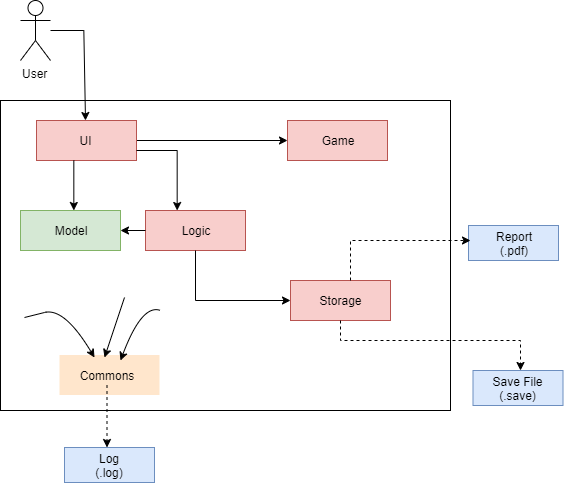

The diagram above was exported from draw.io. Its source (the exported page's mxGraphModel, read from the mxfile embedded in the PNG):
<mxGraphModel dx="1280" dy="705" grid="1" gridSize="10" guides="1" tooltips="1" connect="1" arrows="1" fold="1" page="1" pageScale="1" pageWidth="827" pageHeight="1169" math="0" shadow="0">
  <root>
    <mxCell id="aJd1WTn9U0-aacHqmZ-G-0" />
    <mxCell id="aJd1WTn9U0-aacHqmZ-G-1" parent="aJd1WTn9U0-aacHqmZ-G-0" />
    <mxCell id="6YvqjAikfhLjezu0BSKW-0" value="User" style="shape=umlActor;verticalLabelPosition=bottom;labelBackgroundColor=#ffffff;verticalAlign=top;html=1;" parent="aJd1WTn9U0-aacHqmZ-G-1" vertex="1">
      <mxGeometry x="200" y="120" width="30" height="60" as="geometry" />
    </mxCell>
    <mxCell id="6YvqjAikfhLjezu0BSKW-1" value="" style="verticalLabelPosition=bottom;verticalAlign=top;html=1;shape=mxgraph.basic.rect;fillColor=#ffffff;fillColor2=none;strokeColor=#000000;strokeWidth=1;size=20;indent=5;" parent="aJd1WTn9U0-aacHqmZ-G-1" vertex="1">
      <mxGeometry x="180" y="220" width="450" height="310" as="geometry" />
    </mxCell>
    <mxCell id="6YvqjAikfhLjezu0BSKW-4" value="" style="group;shadow=1;" parent="aJd1WTn9U0-aacHqmZ-G-1" vertex="1" connectable="0">
      <mxGeometry x="215" y="240" width="322" height="40" as="geometry" />
    </mxCell>
    <mxCell id="i6LLjAg5xI0lbyNgksjr-15" value="" style="edgeStyle=orthogonalEdgeStyle;rounded=0;orthogonalLoop=1;jettySize=auto;html=1;" edge="1" parent="6YvqjAikfhLjezu0BSKW-4" source="6YvqjAikfhLjezu0BSKW-2" target="i6LLjAg5xI0lbyNgksjr-14">
      <mxGeometry relative="1" as="geometry" />
    </mxCell>
    <mxCell id="6YvqjAikfhLjezu0BSKW-2" value="" style="verticalLabelPosition=bottom;verticalAlign=top;html=1;shape=mxgraph.basic.rect;fillColor=#f8cecc;fillColor2=none;strokeColor=#b85450;strokeWidth=1;size=20;indent=5;" parent="6YvqjAikfhLjezu0BSKW-4" vertex="1">
      <mxGeometry x="1" width="100" height="40" as="geometry" />
    </mxCell>
    <mxCell id="i6LLjAg5xI0lbyNgksjr-14" value="" style="verticalLabelPosition=bottom;verticalAlign=top;html=1;shape=mxgraph.basic.rect;fillColor=#f8cecc;fillColor2=none;strokeColor=#b85450;strokeWidth=1;size=20;indent=5;" vertex="1" parent="6YvqjAikfhLjezu0BSKW-4">
      <mxGeometry x="252" width="100" height="40" as="geometry" />
    </mxCell>
    <mxCell id="6YvqjAikfhLjezu0BSKW-3" value="UI" style="text;html=1;strokeColor=none;fillColor=none;align=center;verticalAlign=middle;whiteSpace=wrap;rounded=0;" parent="6YvqjAikfhLjezu0BSKW-4" vertex="1">
      <mxGeometry x="30" y="10" width="40" height="20" as="geometry" />
    </mxCell>
    <mxCell id="i6LLjAg5xI0lbyNgksjr-17" value="Game" style="text;html=1;strokeColor=none;fillColor=none;align=center;verticalAlign=middle;whiteSpace=wrap;rounded=0;" vertex="1" parent="6YvqjAikfhLjezu0BSKW-4">
      <mxGeometry x="282" y="10" width="40" height="20" as="geometry" />
    </mxCell>
    <mxCell id="6YvqjAikfhLjezu0BSKW-5" value="" style="group" parent="aJd1WTn9U0-aacHqmZ-G-1" vertex="1" connectable="0">
      <mxGeometry x="325" y="330" width="100" height="40" as="geometry" />
    </mxCell>
    <mxCell id="6YvqjAikfhLjezu0BSKW-6" value="" style="verticalLabelPosition=bottom;verticalAlign=top;html=1;shape=mxgraph.basic.rect;fillColor=#f8cecc;fillColor2=none;strokeColor=#b85450;strokeWidth=1;size=20;indent=5;" parent="6YvqjAikfhLjezu0BSKW-5" vertex="1">
      <mxGeometry width="100" height="40" as="geometry" />
    </mxCell>
    <mxCell id="6YvqjAikfhLjezu0BSKW-7" value="Logic" style="text;html=1;strokeColor=none;fillColor=none;align=center;verticalAlign=middle;whiteSpace=wrap;rounded=0;" parent="6YvqjAikfhLjezu0BSKW-5" vertex="1">
      <mxGeometry x="30" y="10" width="40" height="20" as="geometry" />
    </mxCell>
    <mxCell id="6YvqjAikfhLjezu0BSKW-8" value="" style="group;fillColor=#fff2cc;strokeColor=#d6b656;" parent="aJd1WTn9U0-aacHqmZ-G-1" vertex="1" connectable="0">
      <mxGeometry x="200" y="330" width="100" height="40" as="geometry" />
    </mxCell>
    <mxCell id="6YvqjAikfhLjezu0BSKW-9" value="" style="verticalLabelPosition=bottom;verticalAlign=top;html=1;shape=mxgraph.basic.rect;fillColor=#d5e8d4;fillColor2=none;strokeColor=#82b366;strokeWidth=1;size=20;indent=5;" parent="6YvqjAikfhLjezu0BSKW-8" vertex="1">
      <mxGeometry width="100" height="40" as="geometry" />
    </mxCell>
    <mxCell id="6YvqjAikfhLjezu0BSKW-10" value="Model" style="text;html=1;strokeColor=none;fillColor=none;align=center;verticalAlign=middle;whiteSpace=wrap;rounded=0;" parent="6YvqjAikfhLjezu0BSKW-8" vertex="1">
      <mxGeometry x="30" y="10" width="40" height="20" as="geometry" />
    </mxCell>
    <mxCell id="6YvqjAikfhLjezu0BSKW-14" value="" style="group;fillColor=#fff2cc;strokeColor=#d6b656;" parent="aJd1WTn9U0-aacHqmZ-G-1" vertex="1" connectable="0">
      <mxGeometry x="470" y="400" width="100" height="40" as="geometry" />
    </mxCell>
    <mxCell id="6YvqjAikfhLjezu0BSKW-15" value="" style="verticalLabelPosition=bottom;verticalAlign=top;html=1;shape=mxgraph.basic.rect;fillColor=#f8cecc;fillColor2=none;strokeColor=#b85450;strokeWidth=1;size=20;indent=5;" parent="6YvqjAikfhLjezu0BSKW-14" vertex="1">
      <mxGeometry width="100" height="40" as="geometry" />
    </mxCell>
    <mxCell id="6YvqjAikfhLjezu0BSKW-16" value="Storage" style="text;html=1;strokeColor=none;fillColor=none;align=center;verticalAlign=middle;whiteSpace=wrap;rounded=0;" parent="6YvqjAikfhLjezu0BSKW-14" vertex="1">
      <mxGeometry x="30" y="10" width="40" height="20" as="geometry" />
    </mxCell>
    <mxCell id="6YvqjAikfhLjezu0BSKW-18" style="edgeStyle=orthogonalEdgeStyle;rounded=0;orthogonalLoop=1;jettySize=auto;html=1;" parent="aJd1WTn9U0-aacHqmZ-G-1" source="6YvqjAikfhLjezu0BSKW-6" target="6YvqjAikfhLjezu0BSKW-15" edge="1">
      <mxGeometry relative="1" as="geometry">
        <Array as="points">
          <mxPoint x="375" y="420" />
        </Array>
      </mxGeometry>
    </mxCell>
    <mxCell id="6YvqjAikfhLjezu0BSKW-21" value="" style="group;fillColor=#dae8fc;strokeColor=#6c8ebf;" parent="aJd1WTn9U0-aacHqmZ-G-1" vertex="1" connectable="0">
      <mxGeometry x="652.5" y="490" width="90" height="35" as="geometry" />
    </mxCell>
    <mxCell id="6YvqjAikfhLjezu0BSKW-23" value="Save File (.save)" style="text;html=1;strokeColor=none;fillColor=none;align=center;verticalAlign=middle;whiteSpace=wrap;rounded=0;" parent="6YvqjAikfhLjezu0BSKW-21" vertex="1">
      <mxGeometry x="12.5" y="11" width="65" height="14" as="geometry" />
    </mxCell>
    <mxCell id="6YvqjAikfhLjezu0BSKW-25" style="edgeStyle=orthogonalEdgeStyle;rounded=0;orthogonalLoop=1;jettySize=auto;html=1;entryX=0.494;entryY=0;entryDx=0;entryDy=0;entryPerimeter=0;" parent="aJd1WTn9U0-aacHqmZ-G-1" source="6YvqjAikfhLjezu0BSKW-0" target="6YvqjAikfhLjezu0BSKW-2" edge="1">
      <mxGeometry relative="1" as="geometry">
        <Array as="points">
          <mxPoint x="264" y="150" />
        </Array>
      </mxGeometry>
    </mxCell>
    <mxCell id="6YvqjAikfhLjezu0BSKW-26" value="" style="group;fillColor=#dae8fc;strokeColor=#6c8ebf;" parent="aJd1WTn9U0-aacHqmZ-G-1" vertex="1" connectable="0">
      <mxGeometry x="244" y="567" width="90" height="35" as="geometry" />
    </mxCell>
    <mxCell id="6YvqjAikfhLjezu0BSKW-27" value="Log&lt;br&gt;(.log)" style="text;html=1;strokeColor=none;fillColor=none;align=center;verticalAlign=middle;whiteSpace=wrap;rounded=0;" parent="6YvqjAikfhLjezu0BSKW-26" vertex="1">
      <mxGeometry x="12.5" y="11" width="65" height="14" as="geometry" />
    </mxCell>
    <mxCell id="6YvqjAikfhLjezu0BSKW-28" value="" style="group;fillColor=#dae8fc;strokeColor=#6c8ebf;" parent="aJd1WTn9U0-aacHqmZ-G-1" vertex="1" connectable="0">
      <mxGeometry x="648" y="345" width="90" height="35" as="geometry" />
    </mxCell>
    <mxCell id="6YvqjAikfhLjezu0BSKW-29" value="Report&lt;br&gt;(.pdf)" style="text;html=1;strokeColor=none;fillColor=none;align=center;verticalAlign=middle;whiteSpace=wrap;rounded=0;" parent="6YvqjAikfhLjezu0BSKW-28" vertex="1">
      <mxGeometry x="12.5" y="11" width="65" height="14" as="geometry" />
    </mxCell>
    <mxCell id="6YvqjAikfhLjezu0BSKW-30" style="edgeStyle=orthogonalEdgeStyle;rounded=0;orthogonalLoop=1;jettySize=auto;html=1;dashed=1;" parent="aJd1WTn9U0-aacHqmZ-G-1" source="6YvqjAikfhLjezu0BSKW-15" edge="1">
      <mxGeometry relative="1" as="geometry">
        <mxPoint x="650" y="360" as="targetPoint" />
        <Array as="points">
          <mxPoint x="530" y="360" />
        </Array>
      </mxGeometry>
    </mxCell>
    <mxCell id="hRbSK0mwMV313kfpfh_i-0" value="" style="group;fillColor=#ffe6cc;strokeColor=none;" parent="aJd1WTn9U0-aacHqmZ-G-1" vertex="1" connectable="0">
      <mxGeometry x="239" y="474.5" width="100" height="40" as="geometry" />
    </mxCell>
    <mxCell id="hRbSK0mwMV313kfpfh_i-2" value="Commons" style="text;html=1;strokeColor=none;fillColor=none;align=center;verticalAlign=middle;whiteSpace=wrap;rounded=0;" parent="hRbSK0mwMV313kfpfh_i-0" vertex="1">
      <mxGeometry x="17.5" y="10" width="60" height="20" as="geometry" />
    </mxCell>
    <mxCell id="x2HC7xUikAwm1r0vYKKz-0" style="edgeStyle=orthogonalEdgeStyle;rounded=0;orthogonalLoop=1;jettySize=auto;html=1;dashed=1;" parent="aJd1WTn9U0-aacHqmZ-G-1" source="6YvqjAikfhLjezu0BSKW-15" edge="1">
      <mxGeometry relative="1" as="geometry">
        <mxPoint x="700" y="490" as="targetPoint" />
        <mxPoint x="569.8571428571429" y="440" as="sourcePoint" />
        <Array as="points">
          <mxPoint x="520" y="460" />
          <mxPoint x="700" y="460" />
        </Array>
      </mxGeometry>
    </mxCell>
    <mxCell id="pSuhxgszKJIrtSY_eAwX-0" style="edgeStyle=orthogonalEdgeStyle;rounded=0;orthogonalLoop=1;jettySize=auto;html=1;dashed=1;" parent="aJd1WTn9U0-aacHqmZ-G-1" source="hRbSK0mwMV313kfpfh_i-2" edge="1">
      <mxGeometry relative="1" as="geometry">
        <mxPoint x="286.5" y="567" as="targetPoint" />
      </mxGeometry>
    </mxCell>
    <mxCell id="pSuhxgszKJIrtSY_eAwX-3" style="edgeStyle=orthogonalEdgeStyle;rounded=0;orthogonalLoop=1;jettySize=auto;html=1;" parent="aJd1WTn9U0-aacHqmZ-G-1" source="6YvqjAikfhLjezu0BSKW-6" target="6YvqjAikfhLjezu0BSKW-9" edge="1">
      <mxGeometry relative="1" as="geometry" />
    </mxCell>
    <mxCell id="pSuhxgszKJIrtSY_eAwX-11" value="" style="curved=1;endArrow=classic;html=1;" parent="aJd1WTn9U0-aacHqmZ-G-1" edge="1">
      <mxGeometry width="50" height="50" relative="1" as="geometry">
        <mxPoint x="204" y="437" as="sourcePoint" />
        <mxPoint x="274" y="477" as="targetPoint" />
        <Array as="points">
          <mxPoint x="204" y="437" />
          <mxPoint x="244" y="427" />
        </Array>
      </mxGeometry>
    </mxCell>
    <mxCell id="pSuhxgszKJIrtSY_eAwX-12" value="" style="curved=1;endArrow=classic;html=1;" parent="aJd1WTn9U0-aacHqmZ-G-1" edge="1">
      <mxGeometry width="50" height="50" relative="1" as="geometry">
        <mxPoint x="304" y="417" as="sourcePoint" />
        <mxPoint x="284" y="477" as="targetPoint" />
        <Array as="points">
          <mxPoint x="304" y="417" />
        </Array>
      </mxGeometry>
    </mxCell>
    <mxCell id="pSuhxgszKJIrtSY_eAwX-13" value="" style="curved=1;endArrow=classic;html=1;" parent="aJd1WTn9U0-aacHqmZ-G-1" edge="1">
      <mxGeometry width="50" height="50" relative="1" as="geometry">
        <mxPoint x="340" y="430" as="sourcePoint" />
        <mxPoint x="300" y="480" as="targetPoint" />
        <Array as="points">
          <mxPoint x="321.5" y="423" />
        </Array>
      </mxGeometry>
    </mxCell>
    <mxCell id="338kB24oc67jE8ecjrWl-0" style="edgeStyle=orthogonalEdgeStyle;rounded=0;orthogonalLoop=1;jettySize=auto;html=1;entryX=0.526;entryY=0.008;entryDx=0;entryDy=0;entryPerimeter=0;" parent="aJd1WTn9U0-aacHqmZ-G-1" target="6YvqjAikfhLjezu0BSKW-9" edge="1">
      <mxGeometry relative="1" as="geometry">
        <Array as="points">
          <mxPoint x="253" y="280" />
        </Array>
        <mxPoint x="253" y="280" as="sourcePoint" />
        <mxPoint x="261.2777777777777" y="370.05555555555554" as="targetPoint" />
      </mxGeometry>
    </mxCell>
    <mxCell id="i6LLjAg5xI0lbyNgksjr-16" value="" style="edgeStyle=orthogonalEdgeStyle;rounded=0;orthogonalLoop=1;jettySize=auto;html=1;" edge="1" parent="aJd1WTn9U0-aacHqmZ-G-1" source="6YvqjAikfhLjezu0BSKW-2">
      <mxGeometry relative="1" as="geometry">
        <mxPoint x="356" y="330" as="targetPoint" />
        <Array as="points">
          <mxPoint x="356" y="270" />
        </Array>
      </mxGeometry>
    </mxCell>
  </root>
</mxGraphModel>